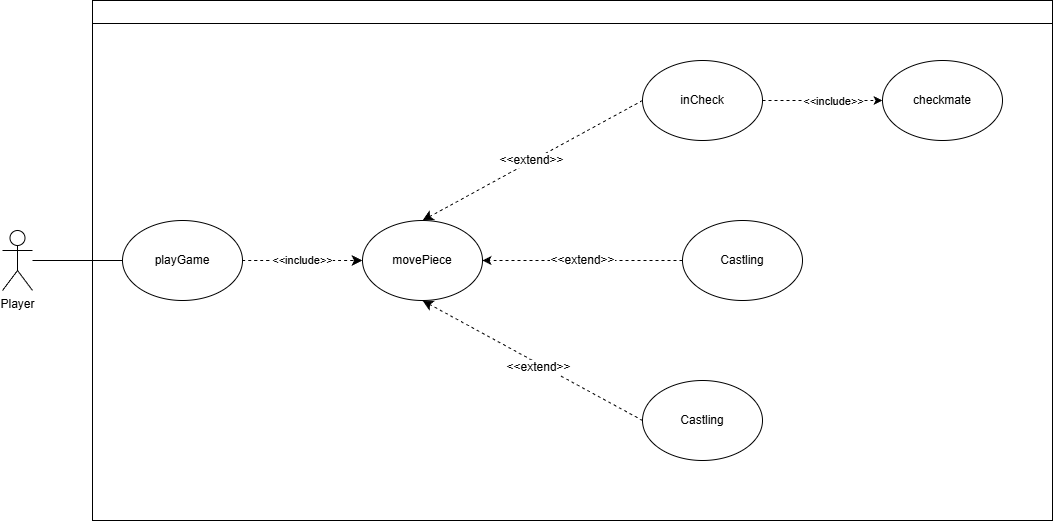

The diagram above was exported from draw.io. Its source (the exported page's mxGraphModel, read from the mxfile embedded in the PNG):
<mxGraphModel dx="1614" dy="925" grid="1" gridSize="10" guides="1" tooltips="1" connect="1" arrows="1" fold="1" page="1" pageScale="1" pageWidth="2000" pageHeight="2000" math="0" shadow="0">
  <root>
    <mxCell id="0" />
    <mxCell id="1" parent="0" />
    <mxCell id="FM3N_U6tD5mxAzfA3x3J-7" value="" style="swimlane;whiteSpace=wrap;html=1;" parent="1" vertex="1">
      <mxGeometry x="210" y="20" width="960" height="520" as="geometry" />
    </mxCell>
    <mxCell id="LcDGwoGSQQzVK-m555YG-5" value="&lt;span style=&quot;font-size: 11px;&quot;&gt;&amp;lt;&amp;lt;include&amp;gt;&amp;gt;&lt;/span&gt;" style="edgeStyle=none;curved=1;rounded=0;orthogonalLoop=1;jettySize=auto;html=1;fontSize=12;startSize=8;endSize=8;dashed=1;" parent="FM3N_U6tD5mxAzfA3x3J-7" source="FM3N_U6tD5mxAzfA3x3J-8" target="LcDGwoGSQQzVK-m555YG-4" edge="1">
      <mxGeometry relative="1" as="geometry" />
    </mxCell>
    <mxCell id="FM3N_U6tD5mxAzfA3x3J-8" value="playGame" style="ellipse;whiteSpace=wrap;html=1;" parent="FM3N_U6tD5mxAzfA3x3J-7" vertex="1">
      <mxGeometry x="30" y="220" width="120" height="80" as="geometry" />
    </mxCell>
    <mxCell id="FM3N_U6tD5mxAzfA3x3J-14" style="rounded=0;orthogonalLoop=1;jettySize=auto;html=1;dashed=1;exitX=1;exitY=0.5;exitDx=0;exitDy=0;entryX=0;entryY=0.5;entryDx=0;entryDy=0;" parent="FM3N_U6tD5mxAzfA3x3J-7" source="FM3N_U6tD5mxAzfA3x3J-13" target="FM3N_U6tD5mxAzfA3x3J-10" edge="1">
      <mxGeometry relative="1" as="geometry">
        <mxPoint x="480" y="280" as="targetPoint" />
      </mxGeometry>
    </mxCell>
    <mxCell id="FM3N_U6tD5mxAzfA3x3J-15" value="&amp;lt;&amp;lt;include&amp;gt;&amp;gt;" style="edgeLabel;html=1;align=center;verticalAlign=middle;resizable=0;points=[];" parent="FM3N_U6tD5mxAzfA3x3J-14" connectable="0" vertex="1">
      <mxGeometry x="-0.2885" relative="1" as="geometry">
        <mxPoint x="28" as="offset" />
      </mxGeometry>
    </mxCell>
    <mxCell id="FM3N_U6tD5mxAzfA3x3J-10" value="checkmate" style="ellipse;whiteSpace=wrap;html=1;" parent="FM3N_U6tD5mxAzfA3x3J-7" vertex="1">
      <mxGeometry x="790" y="60" width="120" height="80" as="geometry" />
    </mxCell>
    <mxCell id="LcDGwoGSQQzVK-m555YG-8" value="&amp;lt;&amp;lt;extend&amp;gt;&amp;gt;" style="edgeStyle=none;curved=1;rounded=0;orthogonalLoop=1;jettySize=auto;html=1;entryX=0.5;entryY=0;entryDx=0;entryDy=0;fontSize=12;startSize=8;endSize=8;dashed=1;exitX=0;exitY=0.5;exitDx=0;exitDy=0;" parent="FM3N_U6tD5mxAzfA3x3J-7" source="FM3N_U6tD5mxAzfA3x3J-13" target="LcDGwoGSQQzVK-m555YG-4" edge="1">
      <mxGeometry relative="1" as="geometry" />
    </mxCell>
    <mxCell id="FM3N_U6tD5mxAzfA3x3J-13" value="inCheck" style="ellipse;whiteSpace=wrap;html=1;" parent="FM3N_U6tD5mxAzfA3x3J-7" vertex="1">
      <mxGeometry x="550" y="60" width="120" height="80" as="geometry" />
    </mxCell>
    <mxCell id="LcDGwoGSQQzVK-m555YG-9" style="edgeStyle=none;curved=1;rounded=0;orthogonalLoop=1;jettySize=auto;html=1;entryX=0.5;entryY=1;entryDx=0;entryDy=0;fontSize=12;startSize=8;endSize=8;exitX=0;exitY=0.5;exitDx=0;exitDy=0;dashed=1;" parent="FM3N_U6tD5mxAzfA3x3J-7" source="LcDGwoGSQQzVK-m555YG-2" target="LcDGwoGSQQzVK-m555YG-4" edge="1">
      <mxGeometry relative="1" as="geometry" />
    </mxCell>
    <mxCell id="LcDGwoGSQQzVK-m555YG-10" value="&amp;lt;&amp;lt;extend&amp;gt;&amp;gt;" style="edgeLabel;html=1;align=center;verticalAlign=middle;resizable=0;points=[];fontSize=12;" parent="LcDGwoGSQQzVK-m555YG-9" connectable="0" vertex="1">
      <mxGeometry x="-0.0675" y="3" relative="1" as="geometry">
        <mxPoint x="-1" as="offset" />
      </mxGeometry>
    </mxCell>
    <mxCell id="LcDGwoGSQQzVK-m555YG-2" value="Castling" style="ellipse;whiteSpace=wrap;html=1;" parent="FM3N_U6tD5mxAzfA3x3J-7" vertex="1">
      <mxGeometry x="550" y="380" width="120" height="80" as="geometry" />
    </mxCell>
    <mxCell id="LcDGwoGSQQzVK-m555YG-4" value="movePiece" style="ellipse;whiteSpace=wrap;html=1;" parent="FM3N_U6tD5mxAzfA3x3J-7" vertex="1">
      <mxGeometry x="270" y="220" width="120" height="80" as="geometry" />
    </mxCell>
    <mxCell id="bB-kjOrwCrV_jDfambeF-2" value="&lt;span style=&quot;color: rgb(0, 0, 0); font-family: Helvetica; font-size: 12px; font-style: normal; font-variant-ligatures: normal; font-variant-caps: normal; font-weight: 400; letter-spacing: normal; orphans: 2; text-align: center; text-indent: 0px; text-transform: none; widows: 2; word-spacing: 0px; -webkit-text-stroke-width: 0px; white-space: nowrap; background-color: rgb(255, 255, 255); text-decoration-thickness: initial; text-decoration-style: initial; text-decoration-color: initial; float: none; display: inline !important;&quot;&gt;&amp;lt;&amp;lt;extend&amp;gt;&amp;gt;&lt;/span&gt;" style="edgeStyle=orthogonalEdgeStyle;rounded=0;orthogonalLoop=1;jettySize=auto;html=1;entryX=1;entryY=0.5;entryDx=0;entryDy=0;dashed=1;" edge="1" parent="FM3N_U6tD5mxAzfA3x3J-7" source="bB-kjOrwCrV_jDfambeF-1" target="LcDGwoGSQQzVK-m555YG-4">
      <mxGeometry relative="1" as="geometry" />
    </mxCell>
    <mxCell id="bB-kjOrwCrV_jDfambeF-1" value="Castling" style="ellipse;whiteSpace=wrap;html=1;" vertex="1" parent="FM3N_U6tD5mxAzfA3x3J-7">
      <mxGeometry x="590" y="220" width="120" height="80" as="geometry" />
    </mxCell>
    <mxCell id="FM3N_U6tD5mxAzfA3x3J-9" style="edgeStyle=orthogonalEdgeStyle;rounded=0;orthogonalLoop=1;jettySize=auto;html=1;entryX=0;entryY=0.5;entryDx=0;entryDy=0;endArrow=none;startFill=0;" parent="1" source="FM3N_U6tD5mxAzfA3x3J-1" target="FM3N_U6tD5mxAzfA3x3J-8" edge="1">
      <mxGeometry relative="1" as="geometry" />
    </mxCell>
    <mxCell id="FM3N_U6tD5mxAzfA3x3J-1" value="Player" style="shape=umlActor;verticalLabelPosition=bottom;verticalAlign=top;html=1;outlineConnect=0;" parent="1" vertex="1">
      <mxGeometry x="120" y="250" width="30" height="60" as="geometry" />
    </mxCell>
  </root>
</mxGraphModel>